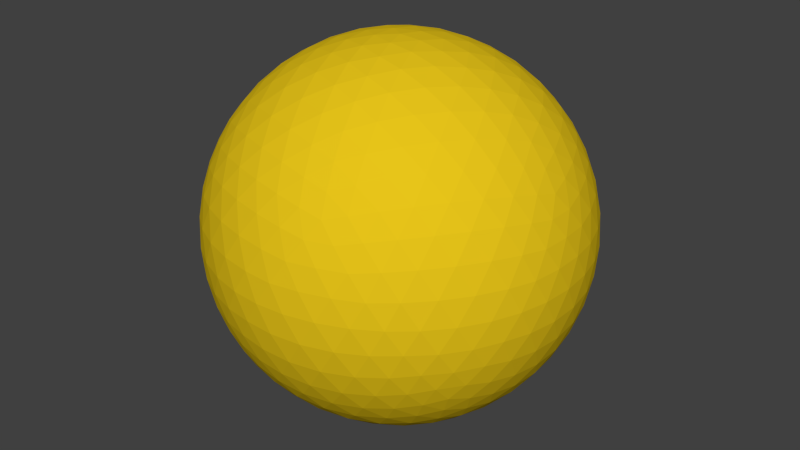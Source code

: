 # Source: sun.blend  (saved by Blender 2.76.0; exported with 4.5.12 LTS)
import bpy
from mathutils import Matrix  # noqa: F401  (used for matrix-valued properties, if any)

bpy.ops.wm.read_factory_settings(use_empty=True)
scene = bpy.context.scene
scene.name = 'Scene'

# ---- collections
col_collection_1 = bpy.data.collections.new('Collection 1'); scene.collection.children.link(col_collection_1)

# ---- materials (node trees are filled in below, after node groups)
mat_material_001 = bpy.data.materials.new('Material.001')
mat_material_001.alpha_threshold = 0.0
mat_material_001.use_transparent_shadow = False
mat_material_001.diffuse_color = (0.8, 0.5545, 0.01005, 1.0)
mat_material_001.roughness = 0.5
mat_material_001.specular_intensity = 0.2874

# ---- material node trees

# ---- world
world_world = bpy.data.worlds.new('World'); scene.world = world_world
world_world.color = (0.05088, 0.05088, 0.05088)
world_world.use_sun_shadow = False
world_world.sun_shadow_jitter_overblur = 0.0
world_world.cycles.sampling_method = 'MANUAL'
world_world.cycles.sample_map_resolution = 256

# ---- meshes
me_icosphere = bpy.data.meshes.new('Icosphere')
me_icosphere.from_pydata([(-4.357e-06, 7.473e-06, -100.0), (72.36, -52.57, -44.72), (-27.64, -85.06, -44.72), (-89.44, 7.473e-06, -44.72), (-27.64, 85.06, -44.72), (72.36, 52.57, -44.72), (27.64, -85.06, 44.72), (-72.36, -52.57, 44.72), (-72.36, 52.57, 44.72), (27.64, 85.06, 44.72), (89.44, 7.473e-06, 44.72), (-4.357e-06, 7.473e-06, 100.0), (-25.79, -79.39, -55.07), (-23.28, -71.66, -65.75), (-20.07, -61.77, -76.04), (-16.25, -50.0, -85.07), (-12.04, -37.06, -92.1), (-7.761, -23.89, -96.79), (-3.685, -11.34, -99.29), (9.647, -7.009, -99.29), (20.32, -14.76, -96.79), (31.53, -22.9, -92.1), (42.53, -30.9, -85.07), (52.54, -38.17, -76.04), (60.95, -44.29, -65.75), (67.53, -49.06, -55.07), (63.85, -60.4, -47.7), (53.19, -68.17, -50.23), (40.5, -75.23, -51.96), (26.29, -80.9, -52.57), (11.46, -84.67, -51.96), (-2.964, -86.42, -50.23), (-16.15, -86.4, -47.7), (77.18, 42.05, -47.7), (81.27, 29.52, -50.23), (84.07, 15.27, -51.96), (85.06, 5.721e-06, -52.57), (84.07, -15.27, -51.96), (81.27, -29.52, -50.23), (77.18, -42.05, -47.7), (9.647, 7.009, -99.29), (20.32, 14.76, -96.79), (31.53, 22.9, -92.1), (42.53, 30.9, -85.07), (52.54, 38.17, -76.04), (60.95, 44.29, -65.75), (67.53, 49.06, -55.07), (-83.47, 7.473e-06, -55.07), (-75.34, 7.473e-06, -65.75), (-64.95, 7.473e-06, -76.04), (-52.57, 7.473e-06, -85.07), (-38.97, 7.473e-06, -92.1), (-25.11, 7.473e-06, -96.79), (-11.92, 7.473e-06, -99.29), (-37.72, -79.39, -47.7), (-48.4, -71.66, -50.23), (-59.04, -61.77, -51.96), (-68.82, -50.0, -52.57), (-76.99, -37.06, -51.96), (-83.11, -23.89, -50.23), (-87.16, -11.34, -47.7), (-25.79, 79.39, -55.07), (-23.28, 71.66, -65.75), (-20.07, 61.77, -76.04), (-16.25, 50.0, -85.07), (-12.04, 37.06, -92.1), (-7.761, 23.89, -96.79), (-3.685, 11.34, -99.29), (-87.16, 11.34, -47.7), (-83.11, 23.89, -50.23), (-76.99, 37.06, -51.96), (-68.82, 50.0, -52.57), (-59.04, 61.77, -51.96), (-48.4, 71.66, -50.23), (-37.72, 79.39, -47.7), (-16.15, 86.4, -47.7), (-2.964, 86.42, -50.23), (11.46, 84.67, -51.96), (26.29, 80.9, -52.57), (40.5, 75.23, -51.96), (53.19, 68.17, -50.23), (63.85, 60.4, -47.7), (93.12, -7.009, 35.77), (95.66, -14.76, 25.11), (96.47, -22.9, 12.99), (95.11, -30.9, -6.841e-06), (91.51, -38.17, -12.99), (86.07, -44.29, -25.12), (79.45, -49.06, -35.77), (79.45, 49.06, -35.77), (86.07, 44.29, -25.12), (91.51, 38.17, -12.99), (95.11, 30.9, -5.089e-06), (96.47, 22.9, 12.99), (95.66, 14.76, 25.11), (93.12, 7.009, 35.77), (22.11, -90.73, 35.77), (15.52, -95.54, 25.12), (8.028, -98.83, 12.99), (-5.233e-06, -100.0, -6.841e-06), (-8.028, -98.83, -12.99), (-15.52, -95.54, -25.12), (-22.11, -90.73, -35.77), (71.22, -60.4, -35.77), (68.72, -68.17, -25.12), (64.58, -75.23, -12.99), (58.78, -80.9, -5.089e-06), (51.59, -84.67, 12.99), (43.6, -86.42, 25.12), (35.44, -86.4, 35.77), (-79.45, -49.06, 35.77), (-86.07, -44.29, 25.12), (-91.51, -38.17, 12.99), (-95.11, -30.9, -6.841e-06), (-96.47, -22.9, -12.99), (-95.66, -14.76, -25.11), (-93.12, -7.009, -35.77), (-35.44, -86.4, -35.77), (-43.6, -86.42, -25.12), (-51.59, -84.67, -12.99), (-58.78, -80.9, -5.089e-06), (-64.58, -75.23, 12.99), (-68.72, -68.17, 25.12), (-71.22, -60.4, 35.77), (-71.22, 60.4, 35.77), (-68.72, 68.17, 25.12), (-64.58, 75.23, 12.99), (-58.78, 80.9, -6.841e-06), (-51.59, 84.67, -12.99), (-43.6, 86.42, -25.12), (-35.44, 86.4, -35.77), (-93.12, 7.009, -35.77), (-95.66, 14.76, -25.11), (-96.47, 22.9, -12.99), (-95.11, 30.9, -5.089e-06), (-91.51, 38.17, 12.99), (-86.07, 44.29, 25.12), (-79.45, 49.06, 35.77), (35.44, 86.4, 35.77), (43.6, 86.42, 25.12), (51.59, 84.67, 12.99), (58.78, 80.9, -6.841e-06), (64.58, 75.23, -12.99), (68.72, 68.17, -25.12), (71.22, 60.4, -35.77), (-22.11, 90.73, -35.77), (-15.52, 95.54, -25.12), (-8.028, 98.83, -12.99), (-3.481e-06, 100.0, -5.089e-06), (8.028, 98.83, 12.99), (15.52, 95.54, 25.12), (22.11, 90.73, 35.77), (87.16, -11.34, 47.7), (83.11, -23.89, 50.23), (76.99, -37.06, 51.96), (68.82, -50.0, 52.57), (59.04, -61.77, 51.96), (48.4, -71.66, 50.23), (37.72, -79.39, 47.7), (16.15, -86.4, 47.7), (2.964, -86.42, 50.23), (-11.46, -84.67, 51.96), (-26.29, -80.9, 52.57), (-40.5, -75.23, 51.96), (-53.19, -68.17, 50.23), (-63.85, -60.4, 47.7), (-77.18, -42.05, 47.7), (-81.27, -29.52, 50.23), (-84.07, -15.27, 51.96), (-85.06, 9.224e-06, 52.57), (-84.07, 15.27, 51.96), (-81.27, 29.52, 50.23), (-77.18, 42.05, 47.7), (-63.85, 60.4, 47.7), (-53.19, 68.17, 50.23), (-40.5, 75.23, 51.96), (-26.29, 80.9, 52.57), (-11.46, 84.67, 51.96), (2.964, 86.42, 50.23), (16.15, 86.4, 47.7), (37.72, 79.39, 47.7), (48.4, 71.66, 50.23), (59.04, 61.77, 51.96), (68.82, 50.0, 52.57), (76.99, 37.06, 51.96), (83.11, 23.89, 50.23), (87.16, 11.34, 47.7), (3.685, -11.34, 99.29), (7.761, -23.89, 96.79), (12.04, -37.06, 92.1), (16.25, -50.0, 85.07), (20.07, -61.77, 76.04), (23.28, -71.66, 65.75), (25.79, -79.39, 55.07), (83.47, 7.473e-06, 55.07), (75.34, 7.473e-06, 65.75), (64.95, 7.473e-06, 76.04), (52.57, 7.473e-06, 85.07), (38.97, 7.473e-06, 92.1), (25.11, 7.473e-06, 96.79), (11.92, 7.473e-06, 99.29), (-9.647, -7.009, 99.29), (-20.32, -14.76, 96.79), (-31.53, -22.9, 92.1), (-42.53, -30.9, 85.07), (-52.54, -38.17, 76.04), (-60.95, -44.29, 65.75), (-67.53, -49.06, 55.07), (-9.647, 7.009, 99.29), (-20.32, 14.76, 96.79), (-31.53, 22.9, 92.1), (-42.53, 30.9, 85.07), (-52.54, 38.17, 76.04), (-60.95, 44.29, 65.75), (-67.53, 49.06, 55.07), (3.685, 11.34, 99.29), (7.761, 23.89, 96.79), (12.04, 37.06, 92.1), (16.25, 50.0, 85.07), (20.07, 61.77, 76.04), (23.28, 71.66, 65.75), (25.79, 79.39, 55.07), (16.62, 12.07, 97.87), (30.72, 12.65, 94.32), (21.52, 25.3, 94.32), (45.14, 12.97, 88.29), (36.18, 26.29, 89.44), (26.29, 38.92, 88.29), (58.78, 12.97, 79.85), (50.67, 26.64, 81.99), (41.0, 39.96, 81.99), (30.5, 51.89, 79.86), (70.63, 12.65, 69.66), (63.82, 26.29, 72.36), (55.0, 39.96, 73.34), (44.72, 52.57, 72.36), (33.86, 63.26, 69.66), (80.1, 12.08, 58.63), (74.74, 25.3, 61.43), (67.21, 38.92, 62.99), (57.78, 51.89, 62.99), (47.16, 63.26, 61.43), (36.24, 72.45, 58.63), (-6.348, 19.54, 97.87), (-2.541, 33.12, 94.32), (-17.41, 28.29, 94.32), (1.61, 46.94, 88.29), (-13.82, 42.53, 89.44), (-28.89, 37.03, 88.29), (5.825, 59.91, 79.86), (-9.678, 56.42, 81.99), (-25.34, 51.34, 81.99), (-39.93, 45.04, 79.86), (9.791, 71.08, 69.66), (-5.279, 68.82, 72.36), (-21.01, 64.66, 73.34), (-36.18, 58.78, 72.36), (-49.7, 51.75, 69.66), (13.27, 79.91, 58.63), (-0.9709, 78.9, 61.43), (-16.25, 75.95, 62.99), (-31.5, 70.99, 62.99), (-45.59, 64.4, 61.43), (-57.71, 56.85, 58.63), (-20.54, 7.473e-06, 97.87), (-32.29, 7.819, 94.32), (-32.29, -7.819, 94.32), (-44.14, 16.04, 88.29), (-44.72, 5.906e-06, 89.44), (-44.14, -16.04, 88.29), (-55.18, 24.05, 79.86), (-56.65, 8.232, 81.99), (-56.65, -8.232, 81.99), (-55.18, -24.05, 79.86), (-64.57, 31.28, 69.66), (-67.08, 16.25, 72.36), (-67.98, 5.811e-06, 73.34), (-67.08, -16.25, 72.36), (-64.57, -31.28, 69.66), (-71.9, 37.31, 58.63), (-75.34, 23.46, 61.43), (-77.25, 8.018, 62.99), (-77.25, -8.018, 62.99), (-75.34, -23.46, 61.43), (-71.9, -37.31, 58.63), (-6.348, -19.54, 97.87), (-17.41, -28.29, 94.32), (-2.541, -33.12, 94.32), (-28.89, -37.03, 88.29), (-13.82, -42.53, 89.44), (1.61, -46.94, 88.29), (-39.93, -45.04, 79.86), (-25.34, -51.34, 81.99), (-9.678, -56.42, 81.99), (5.825, -59.91, 79.86), (-49.7, -51.75, 69.66), (-36.18, -58.78, 72.36), (-21.01, -64.66, 73.34), (-5.279, -68.82, 72.36), (9.791, -71.08, 69.66), (-57.71, -56.85, 58.63), (-45.59, -64.4, 61.43), (-31.5, -70.99, 62.99), (-16.25, -75.95, 62.99), (-0.9708, -78.9, 61.43), (13.27, -79.91, 58.63), (16.62, -12.07, 97.87), (21.52, -25.3, 94.32), (30.72, -12.65, 94.32), (26.29, -38.92, 88.29), (36.18, -26.29, 89.44), (45.14, -12.97, 88.29), (30.5, -51.89, 79.86), (41.0, -39.96, 81.99), (50.67, -26.64, 81.99), (58.78, -12.97, 79.85), (33.86, -63.26, 69.66), (44.72, -52.57, 72.36), (55.0, -39.96, 73.34), (63.82, -26.29, 72.36), (70.63, -12.65, 69.66), (36.24, -72.45, 58.63), (47.16, -63.26, 61.43), (57.78, -51.89, 62.99), (67.21, -38.92, 62.99), (74.74, -25.3, 61.43), (80.1, -12.08, 58.63), (90.37, 19.54, 38.09), (92.15, 28.29, 26.61), (85.5, 33.12, 39.91), (91.89, 37.03, 13.64), (86.18, 42.53, 27.64), (78.24, 46.94, 40.92), (89.28, 45.04, -9.095e-06), (84.67, 51.34, 14.01), (77.66, 56.43, 28.01), (68.82, 59.91, 40.92), (84.53, 51.75, -13.3), (80.9, 58.78, -5.965e-06), (74.99, 64.66, 14.01), (67.08, 68.82, 27.64), (57.92, 71.08, 39.91), (78.25, 56.85, -25.39), (75.34, 64.4, -13.3), (70.43, 70.99, -8.514e-07), (63.61, 75.95, 13.64), (55.38, 78.9, 26.61), (46.51, 79.91, 38.09), (9.345, 91.99, 38.09), (1.57, 96.38, 26.61), (-5.082, 91.55, 39.91), (-6.821, 98.83, 13.64), (-13.82, 95.11, 27.64), (-20.46, 88.92, 40.92), (-15.25, 98.83, -4.039e-05), (-22.66, 96.39, 14.01), (-29.66, 91.3, 28.01), (-35.71, 83.96, 40.92), (-23.09, 96.38, -13.3), (-30.9, 95.11, -5.516e-05), (-38.32, 91.3, 14.01), (-44.72, 85.06, 27.64), (-49.7, 77.05, 39.91), (-29.89, 91.99, -25.39), (-37.97, 91.55, -13.3), (-45.75, 88.92, -4.432e-05), (-52.57, 83.96, 13.64), (-57.92, 77.05, 26.61), (-61.63, 68.93, 38.09), (-84.6, 37.31, 38.09), (-91.18, 31.28, 26.61), (-88.64, 23.46, 39.91), (-96.1, 24.05, 13.64), (-94.72, 16.25, 27.64), (-90.89, 8.018, 40.92), (-98.71, 16.04, 4.989e-06), (-98.67, 8.232, 14.01), (-96.0, -5.611e-07, 28.01), (-90.89, -8.018, 40.92), (-98.8, 7.819, -13.3), (-100.0, -2.861e-05, 5.799e-05), (-98.67, -8.232, 14.01), (-94.72, -16.25, 27.64), (-88.64, -23.46, 39.91), (-96.72, -3.299e-05, -25.39), (-98.8, -7.819, -13.3), (-98.71, -16.04, 0.0001398), (-96.1, -24.05, 13.64), (-91.18, -31.28, 26.61), (-84.6, -37.31, 38.09), (-61.63, -68.93, 38.09), (-57.92, -77.05, 26.61), (-49.7, -77.05, 39.91), (-52.57, -83.96, 13.64), (-44.72, -85.06, 27.64), (-35.71, -83.96, 40.92), (-45.75, -88.92, -6.856e-05), (-38.32, -91.3, 14.01), (-29.66, -91.3, 28.01), (-20.46, -88.92, 40.92), (-37.97, -91.55, -13.3), (-30.9, -95.11, -8.468e-05), (-22.66, -96.39, 14.01), (-13.82, -95.11, 27.64), (-5.082, -91.55, 39.91), (-29.89, -91.99, -25.39), (-23.09, -96.38, -13.3), (-15.25, -98.83, -5.54e-05), (-6.821, -98.83, 13.64), (1.57, -96.38, 26.61), (9.345, -91.99, 38.09), (46.51, -79.91, 38.09), (55.38, -78.9, 26.61), (57.92, -71.08, 39.91), (63.61, -75.95, 13.64), (67.08, -68.82, 27.64), (68.82, -59.91, 40.92), (70.43, -70.99, -0.0001155), (74.99, -64.66, 14.01), (77.66, -56.43, 28.01), (78.24, -46.94, 40.92), (75.34, -64.4, -13.3), (80.9, -58.78, -0.0001962), (84.67, -51.34, 14.01), (86.18, -42.53, 27.64), (85.5, -33.12, 39.91), (78.25, -56.85, -25.39), (84.53, -51.75, -13.3), (89.28, -45.04, -0.0002335), (91.89, -37.03, 13.64), (92.15, -28.29, 26.61), (90.37, -19.54, 38.09), (29.89, 91.99, 25.39), (37.97, 91.55, 13.3), (23.09, 96.38, 13.3), (45.75, 88.92, -6.42e-06), (30.9, 95.11, -5.965e-06), (15.25, 98.83, -5.511e-06), (52.57, 83.96, -13.64), (38.32, 91.3, -14.01), (22.66, 96.39, -14.01), (6.821, 98.83, -13.64), (57.92, 77.05, -26.61), (44.72, 85.06, -27.64), (29.66, 91.3, -28.01), (13.82, 95.11, -27.64), (-1.57, 96.38, -26.61), (61.63, 68.93, -38.09), (49.7, 77.05, -39.91), (35.71, 83.96, -40.92), (20.46, 88.92, -40.92), (5.082, 91.55, -39.91), (-9.345, 91.99, -38.09), (-78.25, 56.85, 25.39), (-75.34, 64.4, 13.3), (-84.53, 51.75, 13.3), (-70.43, 70.99, -6.42e-06), (-80.9, 58.78, -5.965e-06), (-89.28, 45.04, -5.511e-06), (-63.61, 75.95, -13.64), (-74.99, 64.66, -14.01), (-84.67, 51.34, -14.01), (-91.89, 37.03, -13.64), (-55.38, 78.9, -26.61), (-67.08, 68.82, -27.64), (-77.66, 56.43, -28.01), (-86.18, 42.53, -27.64), (-92.15, 28.29, -26.61), (-46.51, 79.91, -38.09), (-57.92, 71.08, -39.91), (-68.82, 59.91, -40.92), (-78.24, 46.94, -40.92), (-85.5, 33.12, -39.91), (-90.37, 19.54, -38.09), (-78.25, -56.85, 25.39), (-84.53, -51.75, 13.3), (-75.34, -64.4, 13.3), (-89.28, -45.04, -6.42e-06), (-80.9, -58.78, -5.965e-06), (-70.43, -70.99, -5.511e-06), (-91.89, -37.03, -13.64), (-84.67, -51.34, -14.01), (-74.99, -64.66, -14.01), (-63.61, -75.95, -13.64), (-92.15, -28.29, -26.61), (-86.18, -42.53, -27.64), (-77.66, -56.43, -28.01), (-67.08, -68.82, -27.64), (-55.38, -78.9, -26.61), (-90.37, -19.54, -38.09), (-85.5, -33.12, -39.91), (-78.24, -46.94, -40.92), (-68.82, -59.91, -40.92), (-57.92, -71.08, -39.91), (-46.51, -79.91, -38.09), (29.89, -91.99, 25.39), (23.09, -96.38, 13.3), (37.97, -91.55, 13.3), (15.25, -98.83, -6.42e-06), (30.9, -95.11, -5.965e-06), (45.75, -88.92, -5.511e-06), (6.821, -98.83, -13.64), (22.66, -96.39, -14.01), (38.32, -91.3, -14.01), (52.57, -83.96, -13.64), (-1.57, -96.38, -26.61), (13.82, -95.11, -27.64), (29.66, -91.3, -28.01), (44.72, -85.06, -27.64), (57.92, -77.05, -26.61), (-9.345, -91.99, -38.09), (5.082, -91.55, -39.91), (20.46, -88.92, -40.92), (35.71, -83.96, -40.92), (49.7, -77.05, -39.91), (61.63, -68.93, -38.09), (96.72, 5.966e-06, 25.39), (98.8, -7.819, 13.3), (98.8, 7.819, 13.3), (98.71, -16.04, -6.42e-06), (100.0, 5.906e-06, -5.965e-06), (98.71, 16.04, -5.511e-06), (96.1, -24.05, -13.64), (98.67, -8.232, -14.01), (98.67, 8.232, -14.01), (96.1, 24.05, -13.64), (91.18, -31.28, -26.61), (94.72, -16.25, -27.64), (96.0, 4.149e-06, -28.01), (94.72, 16.25, -27.64), (91.18, 31.28, -26.61), (84.6, -37.31, -38.09), (88.64, -23.46, -39.91), (90.89, -8.018, -40.92), (90.89, 8.018, -40.92), (88.64, 23.46, -39.91), (84.6, 37.31, -38.09), (57.71, 56.85, -58.63), (49.7, 51.75, -69.66), (45.59, 64.4, -61.43), (39.93, 45.04, -79.86), (36.18, 58.78, -72.36), (31.5, 70.99, -62.99), (28.89, 37.03, -88.29), (25.34, 51.34, -81.99), (21.01, 64.66, -73.34), (16.25, 75.95, -62.99), (17.41, 28.29, -94.32), (13.82, 42.53, -89.44), (9.678, 56.42, -81.99), (5.279, 68.82, -72.36), (0.9708, 78.9, -61.43), (6.348, 19.54, -97.87), (2.541, 33.12, -94.32), (-1.61, 46.94, -88.29), (-5.825, 59.91, -79.86), (-9.792, 71.08, -69.66), (-13.27, 79.91, -58.63), (-36.24, 72.45, -58.63), (-33.86, 63.26, -69.66), (-47.16, 63.26, -61.43), (-30.5, 51.89, -79.86), (-44.72, 52.57, -72.36), (-57.78, 51.89, -62.99), (-26.29, 38.92, -88.29), (-41.0, 39.96, -81.99), (-55.0, 39.96, -73.34), (-67.21, 38.92, -62.99), (-21.52, 25.3, -94.32), (-36.18, 26.29, -89.44), (-50.67, 26.64, -81.99), (-63.82, 26.29, -72.36), (-74.74, 25.3, -61.43), (-16.62, 12.07, -97.87), (-30.72, 12.65, -94.32), (-45.14, 12.97, -88.29), (-58.78, 12.97, -79.85), (-70.63, 12.65, -69.66), (-80.1, 12.07, -58.63), (-80.1, -12.07, -58.63), (-70.63, -12.65, -69.66), (-74.74, -25.3, -61.43), (-58.78, -12.97, -79.85), (-63.82, -26.29, -72.36), (-67.21, -38.92, -62.99), (-45.14, -12.97, -88.29), (-50.67, -26.64, -81.99), (-55.0, -39.96, -73.34), (-57.78, -51.89, -62.99), (-30.72, -12.65, -94.32), (-36.18, -26.29, -89.44), (-41.0, -39.96, -81.99), (-44.72, -52.57, -72.36), (-47.16, -63.26, -61.43), (-16.62, -12.08, -97.87), (-21.52, -25.3, -94.32), (-26.29, -38.92, -88.29), (-30.5, -51.89, -79.86), (-33.86, -63.26, -69.66), (-36.24, -72.45, -58.63), (71.9, 37.31, -58.63), (75.34, 23.46, -61.43), (64.57, 31.28, -69.66), (77.25, 8.018, -62.99), (67.08, 16.25, -72.36), (55.18, 24.05, -79.86), (77.25, -8.018, -62.99), (67.98, -4.073e-05, -73.34), (56.65, 8.232, -81.99), (44.14, 16.04, -88.29), (75.34, -23.46, -61.43), (67.08, -16.25, -72.36), (56.65, -8.232, -81.99), (44.72, -6.632e-05, -89.44), (32.29, 7.819, -94.32), (71.9, -37.31, -58.63), (64.57, -31.28, -69.66), (55.18, -24.05, -79.85), (44.14, -16.04, -88.29), (32.29, -7.819, -94.32), (20.54, -4.885e-05, -97.87), (-13.27, -79.91, -58.63), (-9.791, -71.08, -69.66), (0.9709, -78.9, -61.43), (-5.825, -59.91, -79.86), (5.279, -68.82, -72.36), (16.25, -75.95, -62.99), (-1.61, -46.94, -88.29), (9.678, -56.42, -81.99), (21.01, -64.66, -73.34), (31.5, -70.99, -62.99), (2.541, -33.12, -94.32), (13.82, -42.53, -89.44), (25.34, -51.34, -81.99), (36.18, -58.78, -72.36), (45.59, -64.4, -61.43), (6.348, -19.54, -97.87), (17.41, -28.29, -94.32), (28.89, -37.03, -88.29), (39.93, -45.04, -79.86), (49.7, -51.75, -69.66), (57.71, -56.85, -58.63)], [], [(0, 19, 18), (1, 25, 39), (0, 18, 53), (0, 53, 67), (0, 67, 40), (1, 39, 88), (2, 32, 102), (3, 60, 116), (4, 74, 130), (5, 81, 144), (1, 88, 103), (2, 102, 117), (3, 116, 131), (4, 130, 145), (5, 144, 89), (6, 158, 193), (7, 165, 207), (8, 172, 214), (9, 179, 221), (10, 186, 194), (200, 215, 11), (199, 222, 200), (198, 223, 199), (197, 225, 198), (196, 228, 197), (195, 232, 196), (194, 237, 195), (200, 222, 215), (222, 216, 215), (199, 223, 222), (223, 224, 222), (222, 224, 216), (224, 217, 216), (198, 225, 223), (225, 226, 223), (223, 226, 224), (226, 227, 224), (224, 227, 217), (227, 218, 217), (197, 228, 225), (228, 229, 225), (225, 229, 226), (229, 230, 226), (226, 230, 227), (230, 231, 227), (227, 231, 218), (231, 219, 218), (196, 232, 228), (232, 233, 228), (228, 233, 229), (233, 234, 229), (229, 234, 230), (234, 235, 230), (230, 235, 231), (235, 236, 231), (231, 236, 219), (236, 220, 219), (195, 237, 232), (237, 238, 232), (232, 238, 233), (238, 239, 233), (233, 239, 234), (239, 240, 234), (234, 240, 235), (240, 241, 235), (235, 241, 236), (241, 242, 236), (236, 242, 220), (242, 221, 220), (194, 186, 237), (186, 185, 237), (237, 185, 238), (185, 184, 238), (238, 184, 239), (184, 183, 239), (239, 183, 240), (183, 182, 240), (240, 182, 241), (182, 181, 241), (241, 181, 242), (181, 180, 242), (242, 180, 221), (180, 9, 221), (215, 208, 11), (216, 243, 215), (217, 244, 216), (218, 246, 217), (219, 249, 218), (220, 253, 219), (221, 258, 220), (215, 243, 208), (243, 209, 208), (216, 244, 243), (244, 245, 243), (243, 245, 209), (245, 210, 209), (217, 246, 244), (246, 247, 244), (244, 247, 245), (247, 248, 245), (245, 248, 210), (248, 211, 210), (218, 249, 246), (249, 250, 246), (246, 250, 247), (250, 251, 247), (247, 251, 248), (251, 252, 248), (248, 252, 211), (252, 212, 211), (219, 253, 249), (253, 254, 249), (249, 254, 250), (254, 255, 250), (250, 255, 251), (255, 256, 251), (251, 256, 252), (256, 257, 252), (252, 257, 212), (257, 213, 212), (220, 258, 253), (258, 259, 253), (253, 259, 254), (259, 260, 254), (254, 260, 255), (260, 261, 255), (255, 261, 256), (261, 262, 256), (256, 262, 257), (262, 263, 257), (257, 263, 213), (263, 214, 213), (221, 179, 258), (179, 178, 258), (258, 178, 259), (178, 177, 259), (259, 177, 260), (177, 176, 260), (260, 176, 261), (176, 175, 261), (261, 175, 262), (175, 174, 262), (262, 174, 263), (174, 173, 263), (263, 173, 214), (173, 8, 214), (208, 201, 11), (209, 264, 208), (210, 265, 209), (211, 267, 210), (212, 270, 211), (213, 274, 212), (214, 279, 213), (208, 264, 201), (264, 202, 201), (209, 265, 264), (265, 266, 264), (264, 266, 202), (266, 203, 202), (210, 267, 265), (267, 268, 265), (265, 268, 266), (268, 269, 266), (266, 269, 203), (269, 204, 203), (211, 270, 267), (270, 271, 267), (267, 271, 268), (271, 272, 268), (268, 272, 269), (272, 273, 269), (269, 273, 204), (273, 205, 204), (212, 274, 270), (274, 275, 270), (270, 275, 271), (275, 276, 271), (271, 276, 272), (276, 277, 272), (272, 277, 273), (277, 278, 273), (273, 278, 205), (278, 206, 205), (213, 279, 274), (279, 280, 274), (274, 280, 275), (280, 281, 275), (275, 281, 276), (281, 282, 276), (276, 282, 277), (282, 283, 277), (277, 283, 278), (283, 284, 278), (278, 284, 206), (284, 207, 206), (214, 172, 279), (172, 171, 279), (279, 171, 280), (171, 170, 280), (280, 170, 281), (170, 169, 281), (281, 169, 282), (169, 168, 282), (282, 168, 283), (168, 167, 283), (283, 167, 284), (167, 166, 284), (284, 166, 207), (166, 7, 207), (201, 187, 11), (202, 285, 201), (203, 286, 202), (204, 288, 203), (205, 291, 204), (206, 295, 205), (207, 300, 206), (201, 285, 187), (285, 188, 187), (202, 286, 285), (286, 287, 285), (285, 287, 188), (287, 189, 188), (203, 288, 286), (288, 289, 286), (286, 289, 287), (289, 290, 287), (287, 290, 189), (290, 190, 189), (204, 291, 288), (291, 292, 288), (288, 292, 289), (292, 293, 289), (289, 293, 290), (293, 294, 290), (290, 294, 190), (294, 191, 190), (205, 295, 291), (295, 296, 291), (291, 296, 292), (296, 297, 292), (292, 297, 293), (297, 298, 293), (293, 298, 294), (298, 299, 294), (294, 299, 191), (299, 192, 191), (206, 300, 295), (300, 301, 295), (295, 301, 296), (301, 302, 296), (296, 302, 297), (302, 303, 297), (297, 303, 298), (303, 304, 298), (298, 304, 299), (304, 305, 299), (299, 305, 192), (305, 193, 192), (207, 165, 300), (165, 164, 300), (300, 164, 301), (164, 163, 301), (301, 163, 302), (163, 162, 302), (302, 162, 303), (162, 161, 303), (303, 161, 304), (161, 160, 304), (304, 160, 305), (160, 159, 305), (305, 159, 193), (159, 6, 193), (187, 200, 11), (188, 306, 187), (189, 307, 188), (190, 309, 189), (191, 312, 190), (192, 316, 191), (193, 321, 192), (187, 306, 200), (306, 199, 200), (188, 307, 306), (307, 308, 306), (306, 308, 199), (308, 198, 199), (189, 309, 307), (309, 310, 307), (307, 310, 308), (310, 311, 308), (308, 311, 198), (311, 197, 198), (190, 312, 309), (312, 313, 309), (309, 313, 310), (313, 314, 310), (310, 314, 311), (314, 315, 311), (311, 315, 197), (315, 196, 197), (191, 316, 312), (316, 317, 312), (312, 317, 313), (317, 318, 313), (313, 318, 314), (318, 319, 314), (314, 319, 315), (319, 320, 315), (315, 320, 196), (320, 195, 196), (192, 321, 316), (321, 322, 316), (316, 322, 317), (322, 323, 317), (317, 323, 318), (323, 324, 318), (318, 324, 319), (324, 325, 319), (319, 325, 320), (325, 326, 320), (320, 326, 195), (326, 194, 195), (193, 158, 321), (158, 157, 321), (321, 157, 322), (157, 156, 322), (322, 156, 323), (156, 155, 323), (323, 155, 324), (155, 154, 324), (324, 154, 325), (154, 153, 325), (325, 153, 326), (153, 152, 326), (326, 152, 194), (152, 10, 194), (95, 186, 10), (94, 327, 95), (93, 328, 94), (92, 330, 93), (91, 333, 92), (90, 337, 91), (89, 342, 90), (95, 327, 186), (327, 185, 186), (94, 328, 327), (328, 329, 327), (327, 329, 185), (329, 184, 185), (93, 330, 328), (330, 331, 328), (328, 331, 329), (331, 332, 329), (329, 332, 184), (332, 183, 184), (92, 333, 330), (333, 334, 330), (330, 334, 331), (334, 335, 331), (331, 335, 332), (335, 336, 332), (332, 336, 183), (336, 182, 183), (91, 337, 333), (337, 338, 333), (333, 338, 334), (338, 339, 334), (334, 339, 335), (339, 340, 335), (335, 340, 336), (340, 341, 336), (336, 341, 182), (341, 181, 182), (90, 342, 337), (342, 343, 337), (337, 343, 338), (343, 344, 338), (338, 344, 339), (344, 345, 339), (339, 345, 340), (345, 346, 340), (340, 346, 341), (346, 347, 341), (341, 347, 181), (347, 180, 181), (89, 144, 342), (144, 143, 342), (342, 143, 343), (143, 142, 343), (343, 142, 344), (142, 141, 344), (344, 141, 345), (141, 140, 345), (345, 140, 346), (140, 139, 346), (346, 139, 347), (139, 138, 347), (347, 138, 180), (138, 9, 180), (151, 179, 9), (150, 348, 151), (149, 349, 150), (148, 351, 149), (147, 354, 148), (146, 358, 147), (145, 363, 146), (151, 348, 179), (348, 178, 179), (150, 349, 348), (349, 350, 348), (348, 350, 178), (350, 177, 178), (149, 351, 349), (351, 352, 349), (349, 352, 350), (352, 353, 350), (350, 353, 177), (353, 176, 177), (148, 354, 351), (354, 355, 351), (351, 355, 352), (355, 356, 352), (352, 356, 353), (356, 357, 353), (353, 357, 176), (357, 175, 176), (147, 358, 354), (358, 359, 354), (354, 359, 355), (359, 360, 355), (355, 360, 356), (360, 361, 356), (356, 361, 357), (361, 362, 357), (357, 362, 175), (362, 174, 175), (146, 363, 358), (363, 364, 358), (358, 364, 359), (364, 365, 359), (359, 365, 360), (365, 366, 360), (360, 366, 361), (366, 367, 361), (361, 367, 362), (367, 368, 362), (362, 368, 174), (368, 173, 174), (145, 130, 363), (130, 129, 363), (363, 129, 364), (129, 128, 364), (364, 128, 365), (128, 127, 365), (365, 127, 366), (127, 126, 366), (366, 126, 367), (126, 125, 367), (367, 125, 368), (125, 124, 368), (368, 124, 173), (124, 8, 173), (137, 172, 8), (136, 369, 137), (135, 370, 136), (134, 372, 135), (133, 375, 134), (132, 379, 133), (131, 384, 132), (137, 369, 172), (369, 171, 172), (136, 370, 369), (370, 371, 369), (369, 371, 171), (371, 170, 171), (135, 372, 370), (372, 373, 370), (370, 373, 371), (373, 374, 371), (371, 374, 170), (374, 169, 170), (134, 375, 372), (375, 376, 372), (372, 376, 373), (376, 377, 373), (373, 377, 374), (377, 378, 374), (374, 378, 169), (378, 168, 169), (133, 379, 375), (379, 380, 375), (375, 380, 376), (380, 381, 376), (376, 381, 377), (381, 382, 377), (377, 382, 378), (382, 383, 378), (378, 383, 168), (383, 167, 168), (132, 384, 379), (384, 385, 379), (379, 385, 380), (385, 386, 380), (380, 386, 381), (386, 387, 381), (381, 387, 382), (387, 388, 382), (382, 388, 383), (388, 389, 383), (383, 389, 167), (389, 166, 167), (131, 116, 384), (116, 115, 384), (384, 115, 385), (115, 114, 385), (385, 114, 386), (114, 113, 386), (386, 113, 387), (113, 112, 387), (387, 112, 388), (112, 111, 388), (388, 111, 389), (111, 110, 389), (389, 110, 166), (110, 7, 166), (123, 165, 7), (122, 390, 123), (121, 391, 122), (120, 393, 121), (119, 396, 120), (118, 400, 119), (117, 405, 118), (123, 390, 165), (390, 164, 165), (122, 391, 390), (391, 392, 390), (390, 392, 164), (392, 163, 164), (121, 393, 391), (393, 394, 391), (391, 394, 392), (394, 395, 392), (392, 395, 163), (395, 162, 163), (120, 396, 393), (396, 397, 393), (393, 397, 394), (397, 398, 394), (394, 398, 395), (398, 399, 395), (395, 399, 162), (399, 161, 162), (119, 400, 396), (400, 401, 396), (396, 401, 397), (401, 402, 397), (397, 402, 398), (402, 403, 398), (398, 403, 399), (403, 404, 399), (399, 404, 161), (404, 160, 161), (118, 405, 400), (405, 406, 400), (400, 406, 401), (406, 407, 401), (401, 407, 402), (407, 408, 402), (402, 408, 403), (408, 409, 403), (403, 409, 404), (409, 410, 404), (404, 410, 160), (410, 159, 160), (117, 102, 405), (102, 101, 405), (405, 101, 406), (101, 100, 406), (406, 100, 407), (100, 99, 407), (407, 99, 408), (99, 98, 408), (408, 98, 409), (98, 97, 409), (409, 97, 410), (97, 96, 410), (410, 96, 159), (96, 6, 159), (109, 158, 6), (108, 411, 109), (107, 412, 108), (106, 414, 107), (105, 417, 106), (104, 421, 105), (103, 426, 104), (109, 411, 158), (411, 157, 158), (108, 412, 411), (412, 413, 411), (411, 413, 157), (413, 156, 157), (107, 414, 412), (414, 415, 412), (412, 415, 413), (415, 416, 413), (413, 416, 156), (416, 155, 156), (106, 417, 414), (417, 418, 414), (414, 418, 415), (418, 419, 415), (415, 419, 416), (419, 420, 416), (416, 420, 155), (420, 154, 155), (105, 421, 417), (421, 422, 417), (417, 422, 418), (422, 423, 418), (418, 423, 419), (423, 424, 419), (419, 424, 420), (424, 425, 420), (420, 425, 154), (425, 153, 154), (104, 426, 421), (426, 427, 421), (421, 427, 422), (427, 428, 422), (422, 428, 423), (428, 429, 423), (423, 429, 424), (429, 430, 424), (424, 430, 425), (430, 431, 425), (425, 431, 153), (431, 152, 153), (103, 88, 426), (88, 87, 426), (426, 87, 427), (87, 86, 427), (427, 86, 428), (86, 85, 428), (428, 85, 429), (85, 84, 429), (429, 84, 430), (84, 83, 430), (430, 83, 431), (83, 82, 431), (431, 82, 152), (82, 10, 152), (138, 151, 9), (139, 432, 138), (140, 433, 139), (141, 435, 140), (142, 438, 141), (143, 442, 142), (144, 447, 143), (138, 432, 151), (432, 150, 151), (139, 433, 432), (433, 434, 432), (432, 434, 150), (434, 149, 150), (140, 435, 433), (435, 436, 433), (433, 436, 434), (436, 437, 434), (434, 437, 149), (437, 148, 149), (141, 438, 435), (438, 439, 435), (435, 439, 436), (439, 440, 436), (436, 440, 437), (440, 441, 437), (437, 441, 148), (441, 147, 148), (142, 442, 438), (442, 443, 438), (438, 443, 439), (443, 444, 439), (439, 444, 440), (444, 445, 440), (440, 445, 441), (445, 446, 441), (441, 446, 147), (446, 146, 147), (143, 447, 442), (447, 448, 442), (442, 448, 443), (448, 449, 443), (443, 449, 444), (449, 450, 444), (444, 450, 445), (450, 451, 445), (445, 451, 446), (451, 452, 446), (446, 452, 146), (452, 145, 146), (144, 81, 447), (81, 80, 447), (447, 80, 448), (80, 79, 448), (448, 79, 449), (79, 78, 449), (449, 78, 450), (78, 77, 450), (450, 77, 451), (77, 76, 451), (451, 76, 452), (76, 75, 452), (452, 75, 145), (75, 4, 145), (124, 137, 8), (125, 453, 124), (126, 454, 125), (127, 456, 126), (128, 459, 127), (129, 463, 128), (130, 468, 129), (124, 453, 137), (453, 136, 137), (125, 454, 453), (454, 455, 453), (453, 455, 136), (455, 135, 136), (126, 456, 454), (456, 457, 454), (454, 457, 455), (457, 458, 455), (455, 458, 135), (458, 134, 135), (127, 459, 456), (459, 460, 456), (456, 460, 457), (460, 461, 457), (457, 461, 458), (461, 462, 458), (458, 462, 134), (462, 133, 134), (128, 463, 459), (463, 464, 459), (459, 464, 460), (464, 465, 460), (460, 465, 461), (465, 466, 461), (461, 466, 462), (466, 467, 462), (462, 467, 133), (467, 132, 133), (129, 468, 463), (468, 469, 463), (463, 469, 464), (469, 470, 464), (464, 470, 465), (470, 471, 465), (465, 471, 466), (471, 472, 466), (466, 472, 467), (472, 473, 467), (467, 473, 132), (473, 131, 132), (130, 74, 468), (74, 73, 468), (468, 73, 469), (73, 72, 469), (469, 72, 470), (72, 71, 470), (470, 71, 471), (71, 70, 471), (471, 70, 472), (70, 69, 472), (472, 69, 473), (69, 68, 473), (473, 68, 131), (68, 3, 131), (110, 123, 7), (111, 474, 110), (112, 475, 111), (113, 477, 112), (114, 480, 113), (115, 484, 114), (116, 489, 115), (110, 474, 123), (474, 122, 123), (111, 475, 474), (475, 476, 474), (474, 476, 122), (476, 121, 122), (112, 477, 475), (477, 478, 475), (475, 478, 476), (478, 479, 476), (476, 479, 121), (479, 120, 121), (113, 480, 477), (480, 481, 477), (477, 481, 478), (481, 482, 478), (478, 482, 479), (482, 483, 479), (479, 483, 120), (483, 119, 120), (114, 484, 480), (484, 485, 480), (480, 485, 481), (485, 486, 481), (481, 486, 482), (486, 487, 482), (482, 487, 483), (487, 488, 483), (483, 488, 119), (488, 118, 119), (115, 489, 484), (489, 490, 484), (484, 490, 485), (490, 491, 485), (485, 491, 486), (491, 492, 486), (486, 492, 487), (492, 493, 487), (487, 493, 488), (493, 494, 488), (488, 494, 118), (494, 117, 118), (116, 60, 489), (60, 59, 489), (489, 59, 490), (59, 58, 490), (490, 58, 491), (58, 57, 491), (491, 57, 492), (57, 56, 492), (492, 56, 493), (56, 55, 493), (493, 55, 494), (55, 54, 494), (494, 54, 117), (54, 2, 117), (96, 109, 6), (97, 495, 96), (98, 496, 97), (99, 498, 98), (100, 501, 99), (101, 505, 100), (102, 510, 101), (96, 495, 109), (495, 108, 109), (97, 496, 495), (496, 497, 495), (495, 497, 108), (497, 107, 108), (98, 498, 496), (498, 499, 496), (496, 499, 497), (499, 500, 497), (497, 500, 107), (500, 106, 107), (99, 501, 498), (501, 502, 498), (498, 502, 499), (502, 503, 499), (499, 503, 500), (503, 504, 500), (500, 504, 106), (504, 105, 106), (100, 505, 501), (505, 506, 501), (501, 506, 502), (506, 507, 502), (502, 507, 503), (507, 508, 503), (503, 508, 504), (508, 509, 504), (504, 509, 105), (509, 104, 105), (101, 510, 505), (510, 511, 505), (505, 511, 506), (511, 512, 506), (506, 512, 507), (512, 513, 507), (507, 513, 508), (513, 514, 508), (508, 514, 509), (514, 515, 509), (509, 515, 104), (515, 103, 104), (102, 32, 510), (32, 31, 510), (510, 31, 511), (31, 30, 511), (511, 30, 512), (30, 29, 512), (512, 29, 513), (29, 28, 513), (513, 28, 514), (28, 27, 514), (514, 27, 515), (27, 26, 515), (515, 26, 103), (26, 1, 103), (82, 95, 10), (83, 516, 82), (84, 517, 83), (85, 519, 84), (86, 522, 85), (87, 526, 86), (88, 531, 87), (82, 516, 95), (516, 94, 95), (83, 517, 516), (517, 518, 516), (516, 518, 94), (518, 93, 94), (84, 519, 517), (519, 520, 517), (517, 520, 518), (520, 521, 518), (518, 521, 93), (521, 92, 93), (85, 522, 519), (522, 523, 519), (519, 523, 520), (523, 524, 520), (520, 524, 521), (524, 525, 521), (521, 525, 92), (525, 91, 92), (86, 526, 522), (526, 527, 522), (522, 527, 523), (527, 528, 523), (523, 528, 524), (528, 529, 524), (524, 529, 525), (529, 530, 525), (525, 530, 91), (530, 90, 91), (87, 531, 526), (531, 532, 526), (526, 532, 527), (532, 533, 527), (527, 533, 528), (533, 534, 528), (528, 534, 529), (534, 535, 529), (529, 535, 530), (535, 536, 530), (530, 536, 90), (536, 89, 90), (88, 39, 531), (39, 38, 531), (531, 38, 532), (38, 37, 532), (532, 37, 533), (37, 36, 533), (533, 36, 534), (36, 35, 534), (534, 35, 535), (35, 34, 535), (535, 34, 536), (34, 33, 536), (536, 33, 89), (33, 5, 89), (46, 81, 5), (45, 537, 46), (44, 538, 45), (43, 540, 44), (42, 543, 43), (41, 547, 42), (40, 552, 41), (46, 537, 81), (537, 80, 81), (45, 538, 537), (538, 539, 537), (537, 539, 80), (539, 79, 80), (44, 540, 538), (540, 541, 538), (538, 541, 539), (541, 542, 539), (539, 542, 79), (542, 78, 79), (43, 543, 540), (543, 544, 540), (540, 544, 541), (544, 545, 541), (541, 545, 542), (545, 546, 542), (542, 546, 78), (546, 77, 78), (42, 547, 543), (547, 548, 543), (543, 548, 544), (548, 549, 544), (544, 549, 545), (549, 550, 545), (545, 550, 546), (550, 551, 546), (546, 551, 77), (551, 76, 77), (41, 552, 547), (552, 553, 547), (547, 553, 548), (553, 554, 548), (548, 554, 549), (554, 555, 549), (549, 555, 550), (555, 556, 550), (550, 556, 551), (556, 557, 551), (551, 557, 76), (557, 75, 76), (40, 67, 552), (67, 66, 552), (552, 66, 553), (66, 65, 553), (553, 65, 554), (65, 64, 554), (554, 64, 555), (64, 63, 555), (555, 63, 556), (63, 62, 556), (556, 62, 557), (62, 61, 557), (557, 61, 75), (61, 4, 75), (61, 74, 4), (62, 558, 61), (63, 559, 62), (64, 561, 63), (65, 564, 64), (66, 568, 65), (67, 573, 66), (61, 558, 74), (558, 73, 74), (62, 559, 558), (559, 560, 558), (558, 560, 73), (560, 72, 73), (63, 561, 559), (561, 562, 559), (559, 562, 560), (562, 563, 560), (560, 563, 72), (563, 71, 72), (64, 564, 561), (564, 565, 561), (561, 565, 562), (565, 566, 562), (562, 566, 563), (566, 567, 563), (563, 567, 71), (567, 70, 71), (65, 568, 564), (568, 569, 564), (564, 569, 565), (569, 570, 565), (565, 570, 566), (570, 571, 566), (566, 571, 567), (571, 572, 567), (567, 572, 70), (572, 69, 70), (66, 573, 568), (573, 574, 568), (568, 574, 569), (574, 575, 569), (569, 575, 570), (575, 576, 570), (570, 576, 571), (576, 577, 571), (571, 577, 572), (577, 578, 572), (572, 578, 69), (578, 68, 69), (67, 53, 573), (53, 52, 573), (573, 52, 574), (52, 51, 574), (574, 51, 575), (51, 50, 575), (575, 50, 576), (50, 49, 576), (576, 49, 577), (49, 48, 577), (577, 48, 578), (48, 47, 578), (578, 47, 68), (47, 3, 68), (47, 60, 3), (48, 579, 47), (49, 580, 48), (50, 582, 49), (51, 585, 50), (52, 589, 51), (53, 594, 52), (47, 579, 60), (579, 59, 60), (48, 580, 579), (580, 581, 579), (579, 581, 59), (581, 58, 59), (49, 582, 580), (582, 583, 580), (580, 583, 581), (583, 584, 581), (581, 584, 58), (584, 57, 58), (50, 585, 582), (585, 586, 582), (582, 586, 583), (586, 587, 583), (583, 587, 584), (587, 588, 584), (584, 588, 57), (588, 56, 57), (51, 589, 585), (589, 590, 585), (585, 590, 586), (590, 591, 586), (586, 591, 587), (591, 592, 587), (587, 592, 588), (592, 593, 588), (588, 593, 56), (593, 55, 56), (52, 594, 589), (594, 595, 589), (589, 595, 590), (595, 596, 590), (590, 596, 591), (596, 597, 591), (591, 597, 592), (597, 598, 592), (592, 598, 593), (598, 599, 593), (593, 599, 55), (599, 54, 55), (53, 18, 594), (18, 17, 594), (594, 17, 595), (17, 16, 595), (595, 16, 596), (16, 15, 596), (596, 15, 597), (15, 14, 597), (597, 14, 598), (14, 13, 598), (598, 13, 599), (13, 12, 599), (599, 12, 54), (12, 2, 54), (33, 46, 5), (34, 600, 33), (35, 601, 34), (36, 603, 35), (37, 606, 36), (38, 610, 37), (39, 615, 38), (33, 600, 46), (600, 45, 46), (34, 601, 600), (601, 602, 600), (600, 602, 45), (602, 44, 45), (35, 603, 601), (603, 604, 601), (601, 604, 602), (604, 605, 602), (602, 605, 44), (605, 43, 44), (36, 606, 603), (606, 607, 603), (603, 607, 604), (607, 608, 604), (604, 608, 605), (608, 609, 605), (605, 609, 43), (609, 42, 43), (37, 610, 606), (610, 611, 606), (606, 611, 607), (611, 612, 607), (607, 612, 608), (612, 613, 608), (608, 613, 609), (613, 614, 609), (609, 614, 42), (614, 41, 42), (38, 615, 610), (615, 616, 610), (610, 616, 611), (616, 617, 611), (611, 617, 612), (617, 618, 612), (612, 618, 613), (618, 619, 613), (613, 619, 614), (619, 620, 614), (614, 620, 41), (620, 40, 41), (39, 25, 615), (25, 24, 615), (615, 24, 616), (24, 23, 616), (616, 23, 617), (23, 22, 617), (617, 22, 618), (22, 21, 618), (618, 21, 619), (21, 20, 619), (619, 20, 620), (20, 19, 620), (620, 19, 40), (19, 0, 40), (12, 32, 2), (13, 621, 12), (14, 622, 13), (15, 624, 14), (16, 627, 15), (17, 631, 16), (18, 636, 17), (12, 621, 32), (621, 31, 32), (13, 622, 621), (622, 623, 621), (621, 623, 31), (623, 30, 31), (14, 624, 622), (624, 625, 622), (622, 625, 623), (625, 626, 623), (623, 626, 30), (626, 29, 30), (15, 627, 624), (627, 628, 624), (624, 628, 625), (628, 629, 625), (625, 629, 626), (629, 630, 626), (626, 630, 29), (630, 28, 29), (16, 631, 627), (631, 632, 627), (627, 632, 628), (632, 633, 628), (628, 633, 629), (633, 634, 629), (629, 634, 630), (634, 635, 630), (630, 635, 28), (635, 27, 28), (17, 636, 631), (636, 637, 631), (631, 637, 632), (637, 638, 632), (632, 638, 633), (638, 639, 633), (633, 639, 634), (639, 640, 634), (634, 640, 635), (640, 641, 635), (635, 641, 27), (641, 26, 27), (18, 19, 636), (19, 20, 636), (636, 20, 637), (20, 21, 637), (637, 21, 638), (21, 22, 638), (638, 22, 639), (22, 23, 639), (639, 23, 640), (23, 24, 640), (640, 24, 641), (24, 25, 641), (641, 25, 26), (25, 1, 26)])
me_icosphere.materials.append(mat_material_001)
me_icosphere.use_remesh_preserve_volume = False
me_icosphere.use_remesh_preserve_attributes = False
me_icosphere.use_mirror_vertex_groups = False
me_icosphere.update()

# ---- objects
ob_icosphere = bpy.data.objects.new('Icosphere', me_icosphere)

# ---- transforms, parenting, visibility, modifiers, constraints
ob_icosphere.location = (0.0, 0.0, 0.0)
ob_icosphere.lineart.crease_threshold = 0.0

# ---- collection membership
col_collection_1.objects.link(ob_icosphere)

# ---- scene / render settings (as saved in the file)
scene.frame_start = 1; scene.frame_end = 250; scene.frame_set(1)
scene.render.engine = 'BLENDER_EEVEE_NEXT'
scene.render.resolution_percentage = 50
scene.render.dither_intensity = 0.0
scene.cycles.use_denoising = False
scene.cycles.samples = 10
scene.cycles.sampling_pattern = 'TABULATED_SOBOL'
scene.cycles.light_sampling_threshold = 0.0
scene.cycles.use_adaptive_sampling = False
scene.cycles.use_light_tree = False
scene.cycles.blur_glossy = 0.0
scene.cycles.pixel_filter_type = 'GAUSSIAN'
scene.cycles.sample_clamp_indirect = 0.0
scene.view_settings.view_transform = 'Standard'
bpy.context.view_layer.update()

# ---- added for rendering (the .blend has no active camera and no usable light): camera, sun
cam_auto = bpy.data.cameras.new('AutoCamera')
cam_auto.lens = 50.0
cam_auto.sensor_width = 36.0
cam_auto.clip_end = 5624.88
ob_auto_camera = bpy.data.objects.new('AutoCamera', cam_auto)
scene.collection.objects.link(ob_auto_camera)
ob_auto_camera.location = (320.507, -384.609, 256.406)
ob_auto_camera.rotation_euler = (1.09748, -7.21219e-08, 0.694738)
scene.camera = ob_auto_camera
light_auto_sun = bpy.data.lights.new('AutoSun', 'SUN')
light_auto_sun.energy = 3.0
light_auto_sun.angle = 0.0523599
ob_auto_sun = bpy.data.objects.new('AutoSun', light_auto_sun)
scene.collection.objects.link(ob_auto_sun)
ob_auto_sun.rotation_euler = (0.872665, 0.174533, 0.523599)
bpy.context.view_layer.update()
